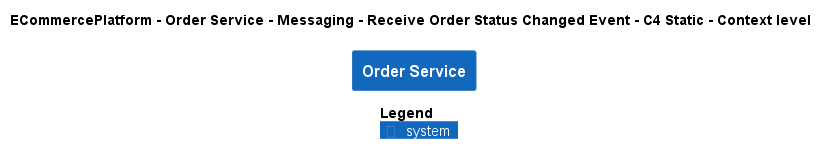

The diagram above was rendered by PlantUML. Its source (embedded in the PNG):
@startuml
!pragma layout smetana
!include ..\..\..\..\..\..\..\.c4s\C4_Context.puml

AddElementTag("c4interflow:lifecycle:new", $bgColor=green, $fontColor=#ffffff, $borderColor=green, $shadowing="False")
AddElementTag("c4interflow:lifecycle:changed", $bgColor=orange, $fontColor=#ffffff, $borderColor=orange, $shadowing="False")
AddElementTag("c4interflow:lifecycle:removed", $bgColor=red, $fontColor=#ffffff, $borderColor=red, $shadowing="False")

AddRelTag("c4interflow:lifecycle:new", $textColor=green, $lineColor=green)
AddRelTag("c4interflow:lifecycle:changed", $textColor=orange, $lineColor=orange)
AddRelTag("c4interflow:lifecycle:removed", $textColor=red, $lineColor=red)

SHOW_PERSON_PORTRAIT()
LAYOUT_TOP_DOWN()

skinparam linetype polyline

title ECommercePlatform - Order Service - Messaging - Receive Order Status Changed Event - C4 Static - Context level

System(ECommercePlatform.SoftwareSystems.OrderService, "Order Service", "")



SHOW_LEGEND()
@enduml